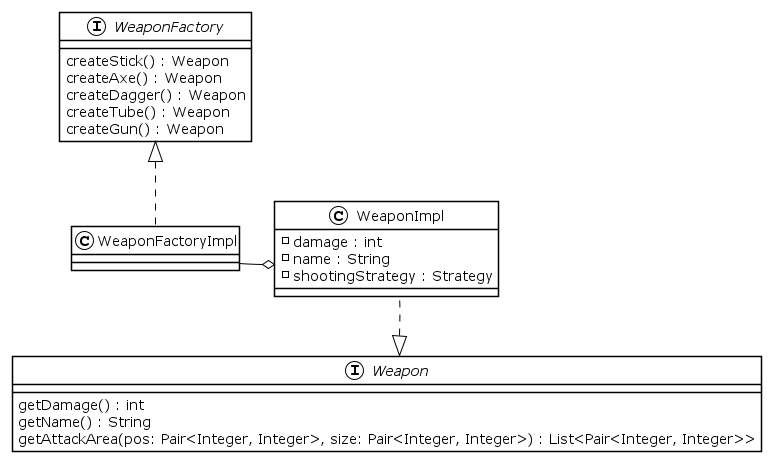

The diagram above was rendered by PlantUML. Its source (embedded in the PNG):
@startuml Weapon
!theme plain
interface WeaponFactory {
    createStick() : Weapon
    createAxe() : Weapon
    createDagger() : Weapon
    createTube() : Weapon
    createGun() : Weapon
}
class WeaponFactoryImpl implements WeaponFactory

interface Weapon {
    getDamage() : int
    getName() : String
    getAttackArea(pos: Pair<Integer, Integer>, size: Pair<Integer, Integer>) : List<Pair<Integer, Integer>>
}
class WeaponImpl implements Weapon {
    - damage : int
    - name : String
    - shootingStrategy : Strategy
}

WeaponFactoryImpl -o WeaponImpl
WeaponFactoryImpl -down[hidden] WeaponImpl
WeaponImpl --down[hidden] Weapon

@enduml